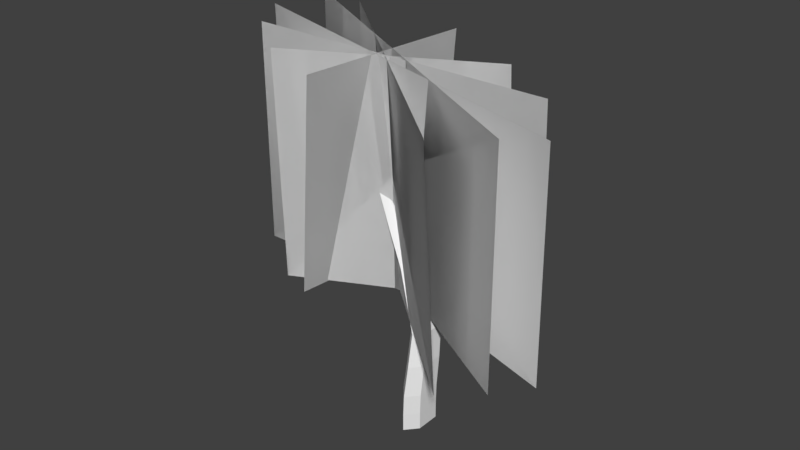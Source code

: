 # Source: JungleTree.blend  (saved by Blender 2.78.0; exported with 4.5.12 LTS)
import bpy
from mathutils import Matrix  # noqa: F401  (used for matrix-valued properties, if any)

bpy.ops.wm.read_factory_settings(use_empty=True)
scene = bpy.context.scene
scene.name = 'Scene'

# ---- collections
col_collection_1 = bpy.data.collections.new('Collection 1'); scene.collection.children.link(col_collection_1)

# ---- world
world_world = bpy.data.worlds.new('World'); scene.world = world_world
world_world.color = (0.05088, 0.05088, 0.05088)
world_world.use_sun_shadow = False
world_world.sun_shadow_jitter_overblur = 0.0
world_world.cycles.sampling_method = 'MANUAL'

# ---- meshes
me_cylinder_001 = bpy.data.meshes.new('Cylinder.001')
me_cylinder_001.from_pydata([(0.09101, 0.1592, -0.3275), (0.09101, 0.1592, -0.2525), (0.1361, 0.1076, -0.3275), (0.1361, 0.1076, -0.2525), (0.1361, 0.004306, -0.3275), (0.1361, 0.004306, -0.2525), (0.09101, -0.04734, -0.3275), (0.09101, -0.04734, -0.2525), (0.04595, 0.004306, -0.3275), (0.04595, 0.004306, -0.2525), (0.04595, 0.1076, -0.3275), (0.04595, 0.1076, -0.2525), (0.1357, 0.1108, -0.167), (0.09101, 0.1621, -0.1667), (0.1358, 0.008108, -0.1675), (0.09101, -0.04326, -0.1677), (0.04626, 0.008108, -0.1675), (0.04629, 0.1108, -0.167), (0.1336, 0.1285, -0.03889), (0.09101, 0.1775, -0.03824), (0.1337, 0.03044, -0.04016), (0.09101, -0.01872, -0.04079), (0.04832, 0.03044, -0.04016), (0.04838, 0.1285, -0.03889), (0.1193, 0.1548, 0.09703), (0.07957, 0.1998, 0.09773), (0.1205, 0.06428, 0.09542), (0.08172, 0.0189, 0.09466), (0.04186, 0.06428, 0.09542), (0.04084, 0.1548, 0.09703), (-0.01022, 0.204, 0.3171), (-0.04298, 0.2408, 0.3173), (-0.007675, 0.13, 0.3156), (-0.03886, 0.09282, 0.3151), (-0.0721, 0.13, 0.3156), (-0.07444, 0.204, 0.3171), (-0.1133, 0.234, 0.4447), (-0.1404, 0.2651, 0.4444), (-0.1113, 0.1714, 0.4437), (-0.138, 0.1401, 0.4434), (-0.1658, 0.1714, 0.4437), (-0.1676, 0.234, 0.4447), (-0.2041, 0.2648, 0.5691), (-0.2275, 0.2919, 0.5688), (-0.2032, 0.2104, 0.5687), (-0.2267, 0.1832, 0.5686), (-0.2506, 0.2104, 0.5687), (-0.2514, 0.2648, 0.5691), (-0.2572, 0.2818, 0.6619), (-0.2748, 0.3018, 0.6619), (-0.2572, 0.2416, 0.6619), (-0.2747, 0.2215, 0.6619), (-0.2922, 0.2416, 0.6619), (-0.2923, 0.2818, 0.6619), (-0.279, 0.2919, 0.729), (-0.2936, 0.3088, 0.729), (-0.2789, 0.2583, 0.729), (-0.2936, 0.2414, 0.729), (-0.3083, 0.2583, 0.729), (-0.3083, 0.2919, 0.729), (-0.2834, 0.2944, 0.7717), (-0.2973, 0.3103, 0.7717), (-0.2834, 0.2626, 0.7717), (-0.2973, 0.2467, 0.7717), (-0.3111, 0.2626, 0.7717), (-0.3111, 0.2944, 0.7717)], [], [(0, 1, 3, 2), (2, 3, 5, 4), (4, 5, 7, 6), (6, 7, 9, 8), (9, 7, 15, 16), (8, 9, 11, 10), (10, 11, 1, 0), (0, 2, 4, 6, 8, 10), (17, 16, 22, 23), (5, 3, 12, 14), (11, 9, 16, 17), (3, 1, 13, 12), (7, 5, 14, 15), (1, 11, 17, 13), (19, 23, 29, 25), (15, 14, 20, 21), (12, 13, 19, 18), (13, 17, 23, 19), (16, 15, 21, 22), (14, 12, 18, 20), (29, 28, 34, 35), (22, 21, 27, 28), (20, 18, 24, 26), (23, 22, 28, 29), (21, 20, 26, 27), (18, 19, 25, 24), (31, 35, 41, 37), (27, 26, 32, 33), (24, 25, 31, 30), (25, 29, 35, 31), (28, 27, 33, 34), (26, 24, 30, 32), (41, 40, 46, 47), (34, 33, 39, 40), (32, 30, 36, 38), (35, 34, 40, 41), (33, 32, 38, 39), (30, 31, 37, 36), (46, 45, 51, 52), (39, 38, 44, 45), (36, 37, 43, 42), (37, 41, 47, 43), (40, 39, 45, 46), (38, 36, 42, 44), (51, 50, 56, 57), (44, 42, 48, 50), (47, 46, 52, 53), (45, 44, 50, 51), (42, 43, 49, 48), (43, 47, 53, 49), (56, 54, 60, 62), (48, 49, 55, 54), (49, 53, 59, 55), (52, 51, 57, 58), (50, 48, 54, 56), (53, 52, 58, 59), (60, 61, 65, 64, 63, 62), (59, 58, 64, 65), (57, 56, 62, 63), (54, 55, 61, 60), (55, 59, 65, 61), (58, 57, 63, 64)])
_uv = me_cylinder_001.uv_layers.new(name='UVMap')
_uv.uv.foreach_set('vector', [1.311, 2.385, 1.254, 2.127, 1.5, 2.126, 1.557, 2.384, 0.0752, -1.386, 0.01846, -1.129, -0.2245, -1.142, -0.1678, -1.399, -0.1678, -1.399, -0.2245, -1.142, -0.7142, -1.149, -0.6575, -1.406, -0.6575, -1.406, -0.7142, -1.149, -0.9609, -1.144, -0.9042, -1.401, -0.9609, -1.144, -0.7142, -1.149, -0.7687, -0.8579, -1.014, -0.8519, 0.5775, 2.399, 0.5206, 2.141, 0.7648, 2.134, 0.8217, 2.393, 0.8217, 2.393, 0.7648, 2.134, 1.254, 2.127, 1.311, 2.385, 1.557, -1.212, 1.557, -1.342, 1.982, -1.406, 2.406, -1.342, 2.406, -1.212, 1.982, -1.148, 0.7102, 1.84, 0.4677, 1.849, 0.4407, 1.409, 0.6722, 1.398, -0.2245, -1.142, 0.01846, -1.129, -0.04153, -0.8351, -0.2824, -0.8496, 0.7648, 2.134, 0.5206, 2.141, 0.4677, 1.849, 0.7102, 1.84, 1.5, 2.126, 1.254, 2.127, 1.196, 1.832, 1.44, 1.832, -0.7142, -1.149, -0.2245, -1.142, -0.2824, -0.8496, -0.7687, -0.8579, 1.254, 2.127, 0.7648, 2.134, 0.7102, 1.84, 1.196, 1.832, 1.135, 1.389, 0.6722, 1.398, 0.6586, 0.9284, 1.085, 0.9194, -0.7687, -0.8579, -0.2824, -0.8496, -0.343, -0.4101, -0.807, -0.4194, 1.44, 1.832, 1.196, 1.832, 1.135, 1.389, 1.368, 1.39, 1.196, 1.832, 0.7102, 1.84, 0.6722, 1.398, 1.135, 1.389, -1.014, -0.8519, -0.7687, -0.8579, -0.807, -0.4194, -1.041, -0.4123, -0.2824, -0.8496, -0.04153, -0.8351, -0.1137, -0.3937, -0.343, -0.4101, 0.6586, 0.9284, 0.4452, 0.9399, 0.4916, 0.1773, 0.6664, 0.1675, -1.041, -0.4123, -0.807, -0.4194, -0.8209, 0.04985, -1.036, 0.05707, -0.343, -0.4101, -0.1137, -0.3937, -0.1824, 0.07573, -0.3932, 0.05906, 0.6722, 1.398, 0.4407, 1.409, 0.4452, 0.9399, 0.6586, 0.9284, -0.807, -0.4194, -0.343, -0.4101, -0.3932, 0.05906, -0.8209, 0.04985, 1.368, 1.39, 1.135, 1.389, 1.085, 0.9194, 1.299, 0.9212, 1.015, 0.1615, 0.6664, 0.1675, 0.6809, -0.274, 0.9762, -0.2776, -0.8209, 0.04985, -0.3932, 0.05906, -0.4635, 0.8224, -0.8137, 0.8151, 1.299, 0.9212, 1.085, 0.9194, 1.015, 0.1615, 1.19, 0.1616, 1.085, 0.9194, 0.6586, 0.9284, 0.6664, 0.1675, 1.015, 0.1615, -1.036, 0.05707, -0.8209, 0.04985, -0.8137, 0.8151, -0.9899, 0.8208, -0.3932, 0.05906, -0.1824, 0.07573, -0.2912, 0.8365, -0.4635, 0.8224, 0.6809, -0.274, 0.5331, -0.2663, 0.0752, -0.6908, 0.4455, -0.7056, -0.9899, 0.8208, -0.8137, 0.8151, -0.7995, 1.261, -0.9485, 1.265, -0.4635, 0.8224, -0.2912, 0.8365, -0.3576, 1.278, -0.5034, 1.267, 0.6664, 0.1675, 0.4916, 0.1773, 0.5331, -0.2663, 0.6809, -0.274, -0.8137, 0.8151, -0.4635, 0.8224, -0.5034, 1.267, -0.7995, 1.261, 1.19, 0.1616, 1.015, 0.1615, 0.9762, -0.2776, 1.124, -0.279, -1.406, 1.69, -1.033, 1.682, -0.7731, 2.02, -0.869, 2.023, -0.7995, 1.261, -0.5034, 1.267, -0.291, 1.694, -1.033, 1.682, 1.124, -0.279, 0.9762, -0.2776, 1.187, -0.7135, 1.557, -0.718, 0.9762, -0.2776, 0.6809, -0.274, 0.4455, -0.7056, 1.187, -0.7135, -0.9485, 1.265, -0.7995, 1.261, -1.033, 1.682, -1.406, 1.69, -0.5034, 1.267, -0.3576, 1.278, 0.0752, 1.718, -0.291, 1.694, -0.7731, 2.02, -0.5827, 2.023, -0.6174, 2.256, -0.7771, 2.253, -0.291, 1.694, 0.0752, 1.718, -0.4883, 2.028, -0.5827, 2.023, 0.4455, -0.7056, 0.0752, -0.6908, 0.6128, -1.022, 0.7077, -1.025, -1.033, 1.682, -0.291, 1.694, -0.5827, 2.023, -0.7731, 2.02, 1.557, -0.718, 1.187, -0.7135, 0.898, -1.028, 0.9935, -1.028, 1.187, -0.7135, 0.4455, -0.7056, 0.7077, -1.025, 0.898, -1.028, -0.6174, 2.256, -0.5382, 2.26, -0.5714, 2.406, -0.6462, 2.403, 0.9935, -1.028, 0.898, -1.028, 0.8635, -1.259, 0.9435, -1.26, 0.898, -1.028, 0.7077, -1.025, 0.7039, -1.257, 0.8635, -1.259, -0.869, 2.023, -0.7731, 2.02, -0.7771, 2.253, -0.8575, 2.255, -0.5827, 2.023, -0.4883, 2.028, -0.5382, 2.26, -0.6174, 2.256, 0.7077, -1.025, 0.6128, -1.022, 0.6243, -1.255, 0.7039, -1.257, 1.557, -1.128, 1.688, -1.148, 1.818, -1.128, 1.818, -1.088, 1.688, -1.068, 1.557, -1.088, 0.7039, -1.257, 0.6243, -1.255, 0.6089, -1.402, 0.684, -1.404, -0.7771, 2.253, -0.6174, 2.256, -0.6462, 2.403, -0.7969, 2.4, 0.9435, -1.26, 0.8635, -1.259, 0.8347, -1.406, 0.9103, -1.406, 0.8635, -1.259, 0.7039, -1.257, 0.684, -1.404, 0.8347, -1.406, -0.8575, 2.255, -0.7771, 2.253, -0.7969, 2.4, -0.8728, 2.402])
me_cylinder_001.use_remesh_preserve_volume = False
me_cylinder_001.use_remesh_preserve_attributes = False
me_cylinder_001.use_mirror_vertex_groups = False
me_cylinder_001.update()
me_plane_003 = bpy.data.meshes.new('Plane.003')
me_plane_003.from_pydata([(-2.679, -0.1176, -0.01148), (-2.514, -0.1176, -0.01148), (-2.679, 0.1847, 0.0675), (-2.514, 0.1847, 0.0675), (-2.679, 0.1847, 0.0675), (-2.679, -0.1176, -0.01148), (-2.514, -0.1176, -0.01148), (-2.514, 0.1847, 0.0675), (-2.678, 0.03057, -0.041), (-2.513, 0.05117, -0.0379), (-2.679, 0.05092, 0.09069), (-2.514, 0.07153, 0.09379), (-2.679, 0.05092, 0.09069), (-2.678, 0.03057, -0.041), (-2.513, 0.05117, -0.0379), (-2.514, 0.07153, 0.09379), (-2.679, -0.0875, 0.05011), (-2.514, -0.09802, 0.04496), (-2.678, 0.1455, -0.008809), (-2.514, 0.135, -0.01397), (-2.678, 0.1455, -0.008809), (-2.679, -0.0875, 0.05011), (-2.514, -0.09802, 0.04496), (-2.514, 0.135, -0.01397), (-2.679, -0.02879, 0.07233), (-2.514, -0.04232, 0.06897), (-2.678, 0.0898, -0.03283), (-2.514, 0.07627, -0.03619), (-2.678, 0.0898, -0.03283), (-2.679, -0.02879, 0.07233), (-2.514, -0.04232, 0.06897), (-2.514, 0.07627, -0.03619), (-2.679, 0.147, 0.07429), (-2.514, 0.1386, 0.07784), (-2.678, -0.09112, -0.04169), (-2.514, -0.09953, -0.03814), (-2.678, -0.09112, -0.04169), (-2.679, 0.147, 0.07429), (-2.514, 0.1386, 0.07784), (-2.514, -0.09953, -0.03814), (-2.679, 0.1764, 0.0194), (-2.514, 0.1809, 0.02541), (-2.678, -0.1334, 0.01074), (-2.514, -0.1289, 0.01674), (-2.678, -0.1334, 0.01074), (-2.679, 0.1764, 0.0194), (-2.514, 0.1809, 0.02541), (-2.514, -0.1289, 0.01674)], [], [(0, 2, 3, 1), (5, 6, 7, 4), (3, 2, 4, 7), (0, 1, 6, 5), (1, 3, 7, 6), (2, 0, 5, 4), (8, 10, 11, 9), (13, 14, 15, 12), (11, 10, 12, 15), (8, 9, 14, 13), (9, 11, 15, 14), (10, 8, 13, 12), (16, 18, 19, 17), (21, 22, 23, 20), (19, 18, 20, 23), (16, 17, 22, 21), (17, 19, 23, 22), (18, 16, 21, 20), (24, 26, 27, 25), (29, 30, 31, 28), (27, 26, 28, 31), (24, 25, 30, 29), (25, 27, 31, 30), (26, 24, 29, 28), (32, 34, 35, 33), (37, 38, 39, 36), (35, 34, 36, 39), (32, 33, 38, 37), (33, 35, 39, 38), (34, 32, 37, 36), (40, 42, 43, 41), (45, 46, 47, 44), (43, 42, 44, 47), (40, 41, 46, 45), (41, 43, 47, 46), (42, 40, 45, 44)])
_uv = me_plane_003.uv_layers.new(name='UVMap')
_uv.uv.foreach_set('vector', [0.005876, 0.9762, 0.989, 0.9762, 0.989, 0.1674, 0.005876, 0.1674, 0.005876, 0.9762, 0.005876, 0.1674, 0.989, 0.1674, 0.989, 0.9762, 0.989, 0.1674, 0.989, 0.9762, 0.989, 0.9762, 0.989, 0.1674, 0.005876, 0.9762, 0.005876, 0.1674, 0.005876, 0.1674, 0.005876, 0.9762, 0.005876, 0.1674, 0.989, 0.1674, 0.989, 0.1674, 0.005876, 0.1674, 0.989, 0.9762, 0.005876, 0.9762, 0.005876, 0.9762, 0.989, 0.9762, 0.005876, 0.9762, 0.989, 0.9762, 0.989, 0.1674, 0.005876, 0.1674, 0.005876, 0.9762, 0.005876, 0.1674, 0.989, 0.1674, 0.989, 0.9762, 0.989, 0.1674, 0.989, 0.9762, 0.989, 0.9762, 0.989, 0.1674, 0.005876, 0.9762, 0.005876, 0.1674, 0.005876, 0.1674, 0.005876, 0.9762, 0.005876, 0.1674, 0.989, 0.1674, 0.989, 0.1674, 0.005876, 0.1674, 0.989, 0.9762, 0.005876, 0.9762, 0.005876, 0.9762, 0.989, 0.9762, 0.005876, 0.9762, 0.989, 0.9762, 0.989, 0.1674, 0.005876, 0.1674, 0.005876, 0.9762, 0.005876, 0.1674, 0.989, 0.1674, 0.989, 0.9762, 0.989, 0.1674, 0.989, 0.9762, 0.989, 0.9762, 0.989, 0.1674, 0.005876, 0.9762, 0.005876, 0.1674, 0.005876, 0.1674, 0.005876, 0.9762, 0.005876, 0.1674, 0.989, 0.1674, 0.989, 0.1674, 0.005876, 0.1674, 0.989, 0.9762, 0.005876, 0.9762, 0.005876, 0.9762, 0.989, 0.9762, 0.005876, 0.9762, 0.989, 0.9762, 0.989, 0.1674, 0.005876, 0.1674, 0.005876, 0.9762, 0.005876, 0.1674, 0.989, 0.1674, 0.989, 0.9762, 0.989, 0.1674, 0.989, 0.9762, 0.989, 0.9762, 0.989, 0.1674, 0.005876, 0.9762, 0.005876, 0.1674, 0.005876, 0.1674, 0.005876, 0.9762, 0.005876, 0.1674, 0.989, 0.1674, 0.989, 0.1674, 0.005876, 0.1674, 0.989, 0.9762, 0.005876, 0.9762, 0.005876, 0.9762, 0.989, 0.9762, 0.005876, 0.9762, 0.989, 0.9762, 0.989, 0.1674, 0.005876, 0.1674, 0.005876, 0.9762, 0.005876, 0.1674, 0.989, 0.1674, 0.989, 0.9762, 0.989, 0.1674, 0.989, 0.9762, 0.989, 0.9762, 0.989, 0.1674, 0.005876, 0.9762, 0.005876, 0.1674, 0.005876, 0.1674, 0.005876, 0.9762, 0.005876, 0.1674, 0.989, 0.1674, 0.989, 0.1674, 0.005876, 0.1674, 0.989, 0.9762, 0.005876, 0.9762, 0.005876, 0.9762, 0.989, 0.9762, 0.005876, 0.9762, 0.989, 0.9762, 0.989, 0.1674, 0.005876, 0.1674, 0.005876, 0.9762, 0.005876, 0.1674, 0.989, 0.1674, 0.989, 0.9762, 0.989, 0.1674, 0.989, 0.9762, 0.989, 0.9762, 0.989, 0.1674, 0.005876, 0.9762, 0.005876, 0.1674, 0.005876, 0.1674, 0.005876, 0.9762, 0.005876, 0.1674, 0.989, 0.1674, 0.989, 0.1674, 0.005876, 0.1674, 0.989, 0.9762, 0.005876, 0.9762, 0.005876, 0.9762, 0.989, 0.9762])
me_plane_003.use_remesh_preserve_volume = False
me_plane_003.use_remesh_preserve_attributes = False
me_plane_003.use_mirror_vertex_groups = False
me_plane_003.update()

# ---- objects
ob_cylinder_001 = bpy.data.objects.new('Cylinder.001', me_cylinder_001)
ob_plane_003 = bpy.data.objects.new('Plane.003', me_plane_003)

# ---- transforms, parenting, visibility, modifiers, constraints
ob_cylinder_001.location = (0.0822, -0.1101, -0.005159)
ob_cylinder_001.lineart.crease_threshold = 0.0
ob_plane_003.location = (0.009446, -0.04176, -14.78)
ob_plane_003.rotation_euler = (-1.309, 1.571, 0.0)
ob_plane_003.scale = (5.935, 5.935, 5.935)
ob_plane_003.lineart.crease_threshold = 0.0

# ---- collection membership
col_collection_1.objects.link(ob_cylinder_001)
col_collection_1.objects.link(ob_plane_003)

# ---- scene / render settings (as saved in the file)
scene.frame_start = 1; scene.frame_end = 250; scene.frame_set(1)
scene.render.engine = 'BLENDER_EEVEE_NEXT'
scene.render.resolution_percentage = 50
scene.render.dither_intensity = 0.0
scene.cycles.use_denoising = False
scene.cycles.samples = 128
scene.cycles.sampling_pattern = 'TABULATED_SOBOL'
scene.cycles.light_sampling_threshold = 0.0
scene.cycles.use_adaptive_sampling = False
scene.cycles.use_light_tree = False
scene.cycles.blur_glossy = 0.0
scene.cycles.sample_clamp_indirect = 0.0
scene.view_settings.view_transform = 'Standard'
bpy.context.view_layer.update()

# ---- added for rendering (the .blend has no active camera and no usable light): camera, sun
cam_auto = bpy.data.cameras.new('AutoCamera')
cam_auto.lens = 50.0
cam_auto.sensor_width = 36.0
cam_auto.clip_end = 1000.0
ob_auto_camera = bpy.data.objects.new('AutoCamera', cam_auto)
scene.collection.objects.link(ob_auto_camera)
ob_auto_camera.location = (2.49396, -2.96293, 2.46802)
ob_auto_camera.rotation_euler = (1.09748, -7.21219e-08, 0.694738)
scene.camera = ob_auto_camera
light_auto_sun = bpy.data.lights.new('AutoSun', 'SUN')
light_auto_sun.energy = 3.0
light_auto_sun.angle = 0.0523599
ob_auto_sun = bpy.data.objects.new('AutoSun', light_auto_sun)
scene.collection.objects.link(ob_auto_sun)
ob_auto_sun.rotation_euler = (0.872665, 0.174533, 0.523599)
bpy.context.view_layer.update()
